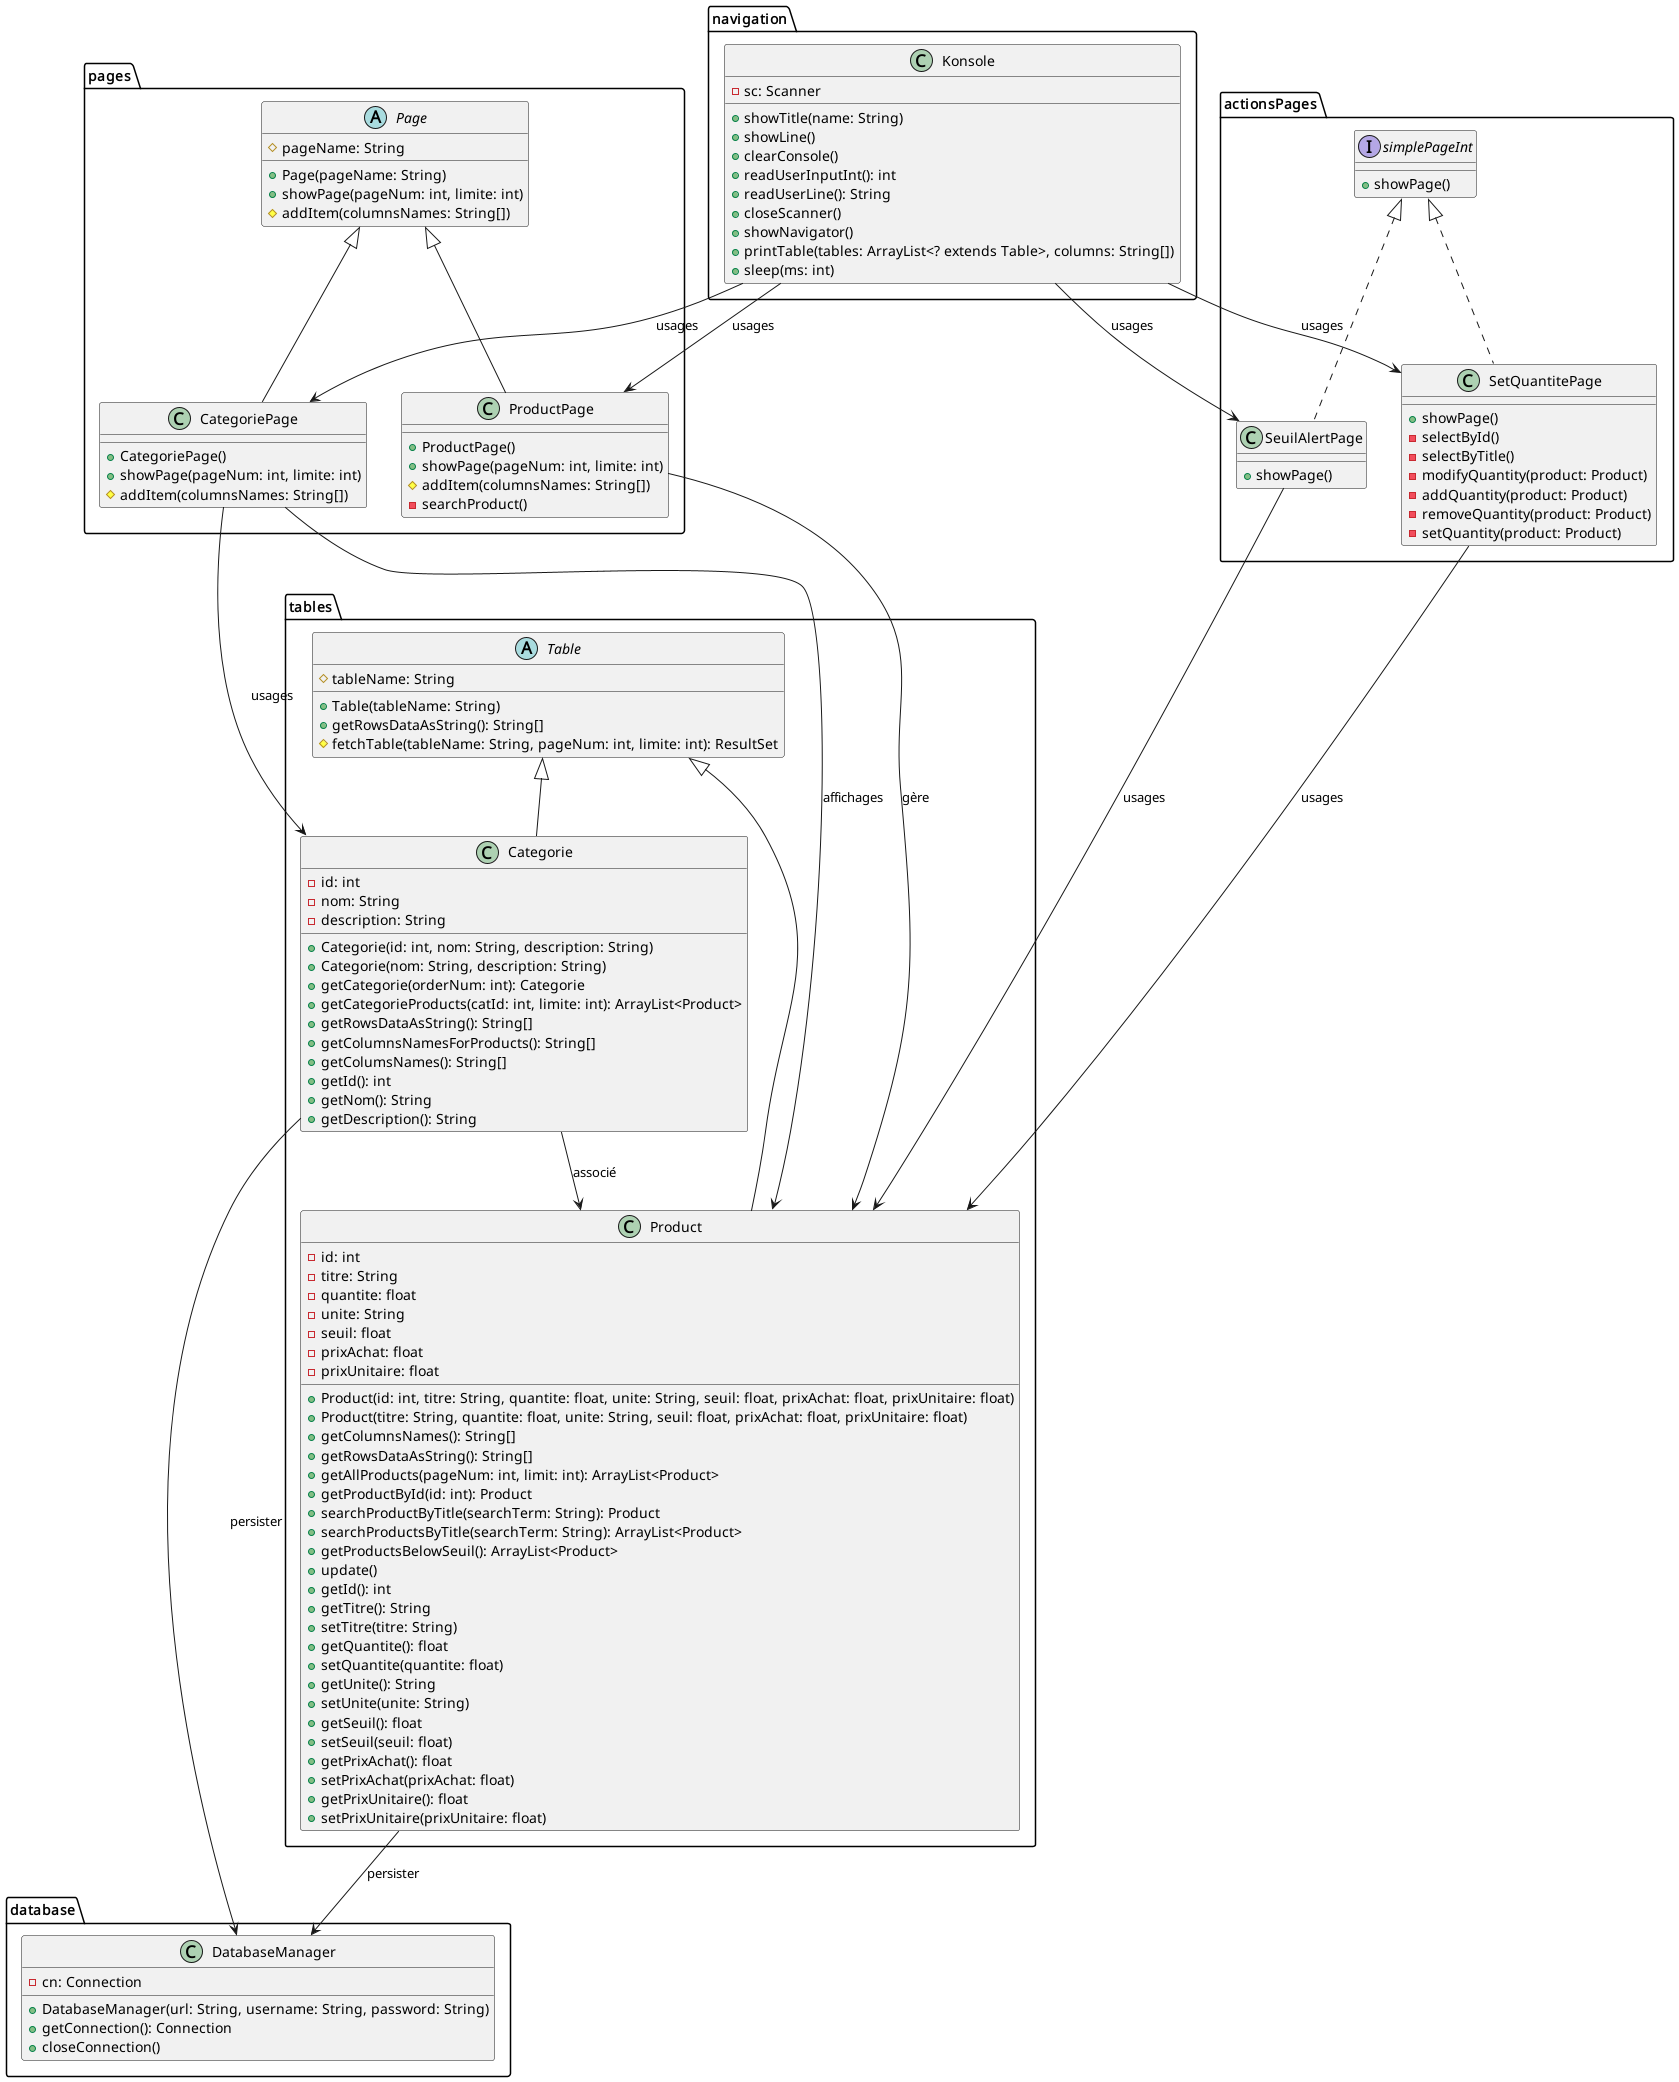

The diagram above was rendered by PlantUML. Its source (embedded in the PNG):
@startuml
package "tables" {
  abstract class Table {
    #tableName: String
    +Table(tableName: String)
    +getRowsDataAsString(): String[]
    #fetchTable(tableName: String, pageNum: int, limite: int): ResultSet
  }

  class Categorie {
    -id: int
    -nom: String
    -description: String
    +Categorie(id: int, nom: String, description: String)
    +Categorie(nom: String, description: String)
    +getCategorie(orderNum: int): Categorie
    +getCategorieProducts(catId: int, limite: int): ArrayList<Product>
    +getRowsDataAsString(): String[]
    +getColumnsNamesForProducts(): String[]
    +getColumsNames(): String[]
    +getId(): int
    +getNom(): String
    +getDescription(): String
  }

  class Product {
    -id: int
    -titre: String
    -quantite: float
    -unite: String
    -seuil: float
    -prixAchat: float
    -prixUnitaire: float
    +Product(id: int, titre: String, quantite: float, unite: String, seuil: float, prixAchat: float, prixUnitaire: float)
    +Product(titre: String, quantite: float, unite: String, seuil: float, prixAchat: float, prixUnitaire: float)
    +getColumnsNames(): String[]
    +getRowsDataAsString(): String[]
    +getAllProducts(pageNum: int, limit: int): ArrayList<Product>
    +getProductById(id: int): Product
    +searchProductByTitle(searchTerm: String): Product
    +searchProductsByTitle(searchTerm: String): ArrayList<Product>
    +getProductsBelowSeuil(): ArrayList<Product>
    +update()
    +getId(): int
    +getTitre(): String
    +setTitre(titre: String)
    +getQuantite(): float
    +setQuantite(quantite: float)
    +getUnite(): String
    +setUnite(unite: String)
    +getSeuil(): float
    +setSeuil(seuil: float)
    +getPrixAchat(): float
    +setPrixAchat(prixAchat: float)
    +getPrixUnitaire(): float
    +setPrixUnitaire(prixUnitaire: float)
  }
}

package "actionsPages" {
  interface simplePageInt {
    +showPage()
  }

  class SetQuantitePage {
    +showPage()
    -selectById()
    -selectByTitle()
    -modifyQuantity(product: Product)
    -addQuantity(product: Product)
    -removeQuantity(product: Product)
    -setQuantity(product: Product)
  }

  class SeuilAlertPage {
    +showPage()
  }
}

package "database" {
  class DatabaseManager {
    -cn: Connection
    +DatabaseManager(url: String, username: String, password: String)
    +getConnection(): Connection
    +closeConnection()
  }
}

package "navigation" {
  class Konsole {
    -sc: Scanner
    +showTitle(name: String)
    +showLine()
    +clearConsole()
    +readUserInputInt(): int
    +readUserLine(): String
    +closeScanner()
    +showNavigator()
    +printTable(tables: ArrayList<? extends Table>, columns: String[])
    +sleep(ms: int)
  }
}

package "pages" {
  abstract class Page {
    #pageName: String
    +Page(pageName: String)
    +showPage(pageNum: int, limite: int)
    #addItem(columnsNames: String[])
  }

  class CategoriePage {
    +CategoriePage()
    +showPage(pageNum: int, limite: int)
    #addItem(columnsNames: String[])
  }

  class ProductPage {
    +ProductPage()
    +showPage(pageNum: int, limite: int)
    #addItem(columnsNames: String[])
    -searchProduct()
  }
}


' Relationships
simplePageInt <|.. SetQuantitePage
simplePageInt <|.. SeuilAlertPage
Page <|-- CategoriePage
Page <|-- ProductPage
Table <|-- Categorie
Table <|-- Product

SetQuantitePage --> Product : usages
CategoriePage ---> Categorie : usages
SeuilAlertPage --> Product : usages
CategoriePage --> Product : affichages
ProductPage --> Product : gère
Konsole --> SetQuantitePage : usages
Konsole --> SeuilAlertPage : usages
Konsole --> CategoriePage : usages
Konsole --> ProductPage : usages
Categorie --> Product : associé
Product --> DatabaseManager : persister
Categorie --> DatabaseManager : persister
@enduml